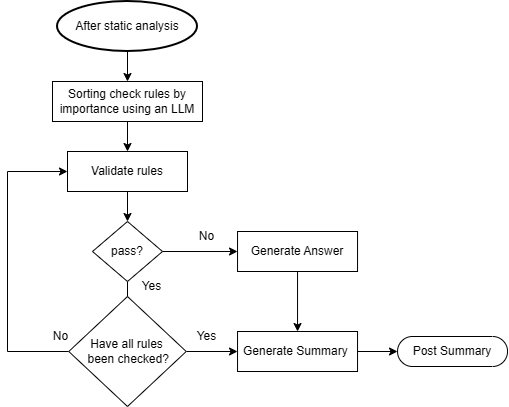

The diagram above was exported from draw.io. Its source (the exported page's mxGraphModel, read from the mxfile embedded in the PNG):
<mxGraphModel dx="1371" dy="758" grid="1" gridSize="10" guides="1" tooltips="1" connect="1" arrows="1" fold="1" page="1" pageScale="1" pageWidth="827" pageHeight="1169" math="0" shadow="0">
  <root>
    <mxCell id="0" />
    <mxCell id="1" parent="0" />
    <mxCell id="RX9JBn3qexCUGxzEbk81-7" style="edgeStyle=orthogonalEdgeStyle;rounded=0;orthogonalLoop=1;jettySize=auto;html=1;exitX=0.5;exitY=1;exitDx=0;exitDy=0;" parent="1" source="RX9JBn3qexCUGxzEbk81-1" target="RX9JBn3qexCUGxzEbk81-6" edge="1">
      <mxGeometry relative="1" as="geometry" />
    </mxCell>
    <mxCell id="RX9JBn3qexCUGxzEbk81-1" value="&lt;div&gt;&lt;div&gt;Sorting check rules by importance using an LLM&lt;/div&gt;&lt;/div&gt;" style="rounded=0;whiteSpace=wrap;html=1;" parent="1" vertex="1">
      <mxGeometry x="95" y="120" width="150" height="40" as="geometry" />
    </mxCell>
    <mxCell id="RX9JBn3qexCUGxzEbk81-5" style="edgeStyle=orthogonalEdgeStyle;rounded=0;orthogonalLoop=1;jettySize=auto;html=1;exitX=0.5;exitY=1;exitDx=0;exitDy=0;exitPerimeter=0;" parent="1" source="RX9JBn3qexCUGxzEbk81-4" target="RX9JBn3qexCUGxzEbk81-1" edge="1">
      <mxGeometry relative="1" as="geometry" />
    </mxCell>
    <mxCell id="RX9JBn3qexCUGxzEbk81-4" value="After static analysis" style="strokeWidth=2;html=1;shape=mxgraph.flowchart.start_1;whiteSpace=wrap;" parent="1" vertex="1">
      <mxGeometry x="100" y="40" width="140" height="50" as="geometry" />
    </mxCell>
    <mxCell id="RX9JBn3qexCUGxzEbk81-11" style="edgeStyle=orthogonalEdgeStyle;rounded=0;orthogonalLoop=1;jettySize=auto;html=1;exitX=0.5;exitY=1;exitDx=0;exitDy=0;" parent="1" source="RX9JBn3qexCUGxzEbk81-6" target="RX9JBn3qexCUGxzEbk81-10" edge="1">
      <mxGeometry relative="1" as="geometry" />
    </mxCell>
    <mxCell id="RX9JBn3qexCUGxzEbk81-6" value="&lt;div&gt;Validate rules&lt;/div&gt;" style="rounded=0;whiteSpace=wrap;html=1;" parent="1" vertex="1">
      <mxGeometry x="110" y="190" width="120" height="40" as="geometry" />
    </mxCell>
    <mxCell id="RX9JBn3qexCUGxzEbk81-17" style="edgeStyle=orthogonalEdgeStyle;rounded=0;orthogonalLoop=1;jettySize=auto;html=1;exitX=0.5;exitY=1;exitDx=0;exitDy=0;" parent="1" source="RX9JBn3qexCUGxzEbk81-10" target="RX9JBn3qexCUGxzEbk81-16" edge="1">
      <mxGeometry relative="1" as="geometry" />
    </mxCell>
    <mxCell id="RX9JBn3qexCUGxzEbk81-29" style="edgeStyle=orthogonalEdgeStyle;rounded=0;orthogonalLoop=1;jettySize=auto;html=1;exitX=1;exitY=0.5;exitDx=0;exitDy=0;" parent="1" source="RX9JBn3qexCUGxzEbk81-10" target="RX9JBn3qexCUGxzEbk81-24" edge="1">
      <mxGeometry relative="1" as="geometry" />
    </mxCell>
    <mxCell id="RX9JBn3qexCUGxzEbk81-10" value="pass?" style="rhombus;whiteSpace=wrap;html=1;" parent="1" vertex="1">
      <mxGeometry x="135" y="260" width="70" height="60" as="geometry" />
    </mxCell>
    <mxCell id="RX9JBn3qexCUGxzEbk81-13" value="No" style="text;html=1;align=center;verticalAlign=middle;resizable=0;points=[];autosize=1;strokeColor=none;fillColor=none;" parent="1" vertex="1">
      <mxGeometry x="228.73" y="260" width="40" height="30" as="geometry" />
    </mxCell>
    <mxCell id="RX9JBn3qexCUGxzEbk81-18" style="edgeStyle=orthogonalEdgeStyle;rounded=0;orthogonalLoop=1;jettySize=auto;html=1;exitX=0;exitY=0.5;exitDx=0;exitDy=0;entryX=0;entryY=0.5;entryDx=0;entryDy=0;" parent="1" source="RX9JBn3qexCUGxzEbk81-16" target="RX9JBn3qexCUGxzEbk81-6" edge="1">
      <mxGeometry relative="1" as="geometry">
        <Array as="points">
          <mxPoint x="50.00000000000001" y="390" />
          <mxPoint x="50.00000000000001" y="210" />
        </Array>
      </mxGeometry>
    </mxCell>
    <mxCell id="RX9JBn3qexCUGxzEbk81-28" style="edgeStyle=orthogonalEdgeStyle;rounded=0;orthogonalLoop=1;jettySize=auto;html=1;exitX=1;exitY=0.5;exitDx=0;exitDy=0;entryX=0;entryY=0.5;entryDx=0;entryDy=0;" parent="1" source="RX9JBn3qexCUGxzEbk81-16" target="RX9JBn3qexCUGxzEbk81-27" edge="1">
      <mxGeometry relative="1" as="geometry" />
    </mxCell>
    <mxCell id="RX9JBn3qexCUGxzEbk81-16" value="Have all rules&lt;div&gt;&amp;nbsp;been checked?&lt;/div&gt;" style="rhombus;whiteSpace=wrap;html=1;" parent="1" vertex="1">
      <mxGeometry x="111.27000000000001" y="335" width="117.46" height="110" as="geometry" />
    </mxCell>
    <mxCell id="RX9JBn3qexCUGxzEbk81-19" value="Post Summary" style="html=1;dashed=0;whiteSpace=wrap;shape=mxgraph.dfd.start" parent="1" vertex="1">
      <mxGeometry x="440.0400000000001" y="375" width="110" height="30" as="geometry" />
    </mxCell>
    <mxCell id="RX9JBn3qexCUGxzEbk81-21" value="Yes" style="text;html=1;align=center;verticalAlign=middle;resizable=0;points=[];autosize=1;strokeColor=none;fillColor=none;" parent="1" vertex="1">
      <mxGeometry x="228.73" y="360" width="40" height="30" as="geometry" />
    </mxCell>
    <mxCell id="RX9JBn3qexCUGxzEbk81-22" value="No" style="text;html=1;align=center;verticalAlign=middle;resizable=0;points=[];autosize=1;strokeColor=none;fillColor=none;" parent="1" vertex="1">
      <mxGeometry x="82.5" y="360" width="40" height="30" as="geometry" />
    </mxCell>
    <mxCell id="RX9JBn3qexCUGxzEbk81-23" value="Yes" style="text;html=1;align=center;verticalAlign=middle;resizable=0;points=[];autosize=1;strokeColor=none;fillColor=none;" parent="1" vertex="1">
      <mxGeometry x="174" y="310" width="40" height="30" as="geometry" />
    </mxCell>
    <mxCell id="RX9JBn3qexCUGxzEbk81-32" style="edgeStyle=orthogonalEdgeStyle;rounded=0;orthogonalLoop=1;jettySize=auto;html=1;exitX=0.5;exitY=1;exitDx=0;exitDy=0;" parent="1" source="RX9JBn3qexCUGxzEbk81-24" target="RX9JBn3qexCUGxzEbk81-27" edge="1">
      <mxGeometry relative="1" as="geometry" />
    </mxCell>
    <mxCell id="RX9JBn3qexCUGxzEbk81-24" value="&lt;div&gt;Generate Answer&lt;/div&gt;" style="rounded=0;whiteSpace=wrap;html=1;" parent="1" vertex="1">
      <mxGeometry x="280.04" y="270" width="120" height="40" as="geometry" />
    </mxCell>
    <mxCell id="RX9JBn3qexCUGxzEbk81-27" value="Generate Summary&amp;nbsp;" style="rounded=0;whiteSpace=wrap;html=1;" parent="1" vertex="1">
      <mxGeometry x="280.04" y="370" width="120" height="40" as="geometry" />
    </mxCell>
    <mxCell id="RX9JBn3qexCUGxzEbk81-30" style="edgeStyle=orthogonalEdgeStyle;rounded=0;orthogonalLoop=1;jettySize=auto;html=1;exitX=1;exitY=0.5;exitDx=0;exitDy=0;entryX=0;entryY=0.5;entryDx=0;entryDy=0;entryPerimeter=0;" parent="1" source="RX9JBn3qexCUGxzEbk81-27" target="RX9JBn3qexCUGxzEbk81-19" edge="1">
      <mxGeometry relative="1" as="geometry" />
    </mxCell>
    <mxCell id="RX9JBn3qexCUGxzEbk81-31" style="edgeStyle=orthogonalEdgeStyle;rounded=0;orthogonalLoop=1;jettySize=auto;html=1;exitX=0.5;exitY=1;exitDx=0;exitDy=0;" parent="1" source="RX9JBn3qexCUGxzEbk81-24" target="RX9JBn3qexCUGxzEbk81-24" edge="1">
      <mxGeometry relative="1" as="geometry" />
    </mxCell>
  </root>
</mxGraphModel>